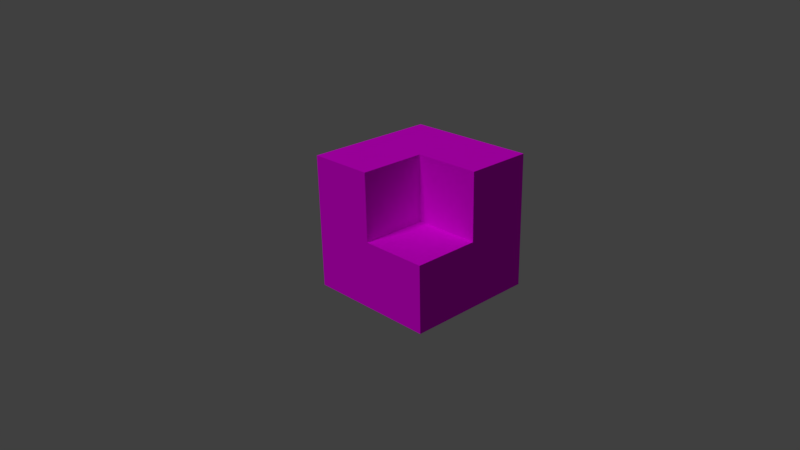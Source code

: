 # Source: stairs_inner_corner.blend  (saved by Blender 2.79.0; exported with 4.5.12 LTS)
import bpy
from mathutils import Matrix  # noqa: F401  (used for matrix-valued properties, if any)

bpy.ops.wm.read_factory_settings(use_empty=True)
scene = bpy.context.scene
scene.name = 'Scene'

# ---- collections
col_collection_1 = bpy.data.collections.new('Collection 1'); scene.collection.children.link(col_collection_1)

# ---- images (referenced by path relative to the original .blend; pixels are not part of the script)
import os
ASSET_DIR = os.environ.get("B2B_ASSET_DIR", "")  # directory of the original .blend (textures are referenced by path, not embedded)
HERE = os.path.dirname(os.path.abspath(__file__))  # packed textures are extracted next to this script under _unpacked/

def load_image(name, relpath, width, height, colorspace="sRGB"):
    """Load a texture the original file referenced (path relative to the .blend, or extracted next to this script)."""
    p = next((c for c in (os.path.join(HERE, relpath), os.path.join(ASSET_DIR, relpath)) if relpath and os.path.exists(c)), "")
    if p:
        img = bpy.data.images.load(p, check_existing=True)
        img.name = name
    else:  # same state as the original file: an image datablock whose file is absent (Cycles renders it pink)
        img = bpy.data.images.new(name, width, height)
        img.source = "FILE"
        img.filepath = "//" + (relpath or name)
    img.colorspace_settings.name = colorspace
    return img
img_terrain_texture_stairs_png = load_image('terrain_texture_stairs.png', 'terrain_texture_stairs.png', 1024, 1024, 'sRGB')

# ---- materials (node trees are filled in below, after node groups)
mat_material = bpy.data.materials.new('Material')
mat_material.alpha_threshold = 0.0
mat_material.roughness = 0.5
mat_material.line_color = (0.0, 0.0, 0.0, 1.0)

# ---- material node trees
mat_material.use_nodes = True; mat_material.node_tree.nodes.clear()
_N = mat_material.node_tree.nodes; _L = mat_material.node_tree.links
n0 = _N.new('ShaderNodeOutputMaterial'); n0.name = 'Material Output'; n0.location = (300, 300)
n1 = _N.new('ShaderNodeBsdfDiffuse'); n1.name = 'Diffuse BSDF'; n1.location = (10, 300)
n2 = _N.new('ShaderNodeTexImage'); n2.name = 'Image Texture'; n2.location = (-180, 300)
n2.width = 140
n2.image = img_terrain_texture_stairs_png
_L.new(n1.outputs[0], n0.inputs[0])
_L.new(n2.outputs[0], n1.inputs[0])
n0.is_active_output = True

# ---- world
world_world = bpy.data.worlds.new('World'); scene.world = world_world
world_world.color = (0.05088, 0.05088, 0.05088)
world_world.use_sun_shadow = False
world_world.sun_shadow_jitter_overblur = 0.0
world_world.cycles.sampling_method = 'MANUAL'

# ---- cameras
cam_camera = bpy.data.cameras.new('Camera')
cam_camera.clip_end = 100.0
cam_camera.lens = 35.0
cam_camera.sensor_width = 32.0
cam_camera.sensor_height = 18.0
cam_camera.ortho_scale = 7.314
cam_camera.dof.focus_distance = 0.0

# ---- lights
light_lamp = bpy.data.lights.new('Lamp', 'SUN')
light_lamp.transmission_factor = 0.0
light_lamp.cutoff_distance = 30.0
light_lamp.angle = 0.1993
light_lamp.energy = 1.0
light_lamp.shadow_buffer_clip_start = 1.001
light_lamp.shadow_soft_size = 0.1
light_lamp.shadow_cascade_max_distance = 1000.0

# ---- meshes
me_cube = bpy.data.meshes.new('Cube')
me_cube.from_pydata([(1.0, 1.0, -1.0), (1.0, -1.0, -1.0), (-1.0, -1.0, -1.0), (-1.0, 1.0, -1.0), (1.0, 1.0, -0.003827), (1.0, -5.364e-07, -0.003827), (2.384e-07, 1.0, -0.003827), (-1.49e-07, -1.788e-07, -0.003827), (1.0, -5.364e-07, 0.9962), (1.0, -1.0, 0.9962), (2.384e-07, 1.0, 0.9962), (-1.0, 1.0, 0.9962), (-1.0, -1.0, 0.9962), (-1.49e-07, -1.788e-07, 0.9962), (1.0, 1.0, -1.0), (1.0, 1.0, -1.0), (1.0, -1.0, -1.0), (1.0, -1.0, -1.0), (-1.0, 1.0, -1.0), (-1.0, 1.0, -1.0), (1.0, 1.0, -0.003827), (1.0, 1.0, -0.003827), (-1.0, -1.0, -1.0), (-1.0, -1.0, -1.0), (1.0, -5.364e-07, -0.003827), (1.0, -5.364e-07, -0.003827), (2.384e-07, 1.0, -0.003827), (2.384e-07, 1.0, -0.003827), (1.0, -5.364e-07, 0.9962), (1.0, -5.364e-07, 0.9962), (-1.49e-07, -1.788e-07, -0.003827), (-1.49e-07, -1.788e-07, -0.003827), (-1.49e-07, -1.788e-07, 0.9962), (-1.49e-07, -1.788e-07, 0.9962), (1.0, -1.0, 0.9962), (1.0, -1.0, 0.9962), (2.384e-07, 1.0, 0.9962), (2.384e-07, 1.0, 0.9962), (-1.0, 1.0, 0.9962), (-1.0, 1.0, 0.9962), (-1.0, -1.0, 0.9962), (-1.0, -1.0, 0.9962)], [], [(14, 16, 22, 18), (17, 15, 20, 24, 28, 34), (23, 41, 39, 19), (40, 2, 1, 35), (21, 26, 30, 25), (5, 31, 32, 29), (8, 33, 36, 38, 12, 9), (3, 11, 37, 27, 4, 0), (7, 6, 10, 13)])
_uv = me_cube.uv_layers.new(name='UVMap')
_uv.uv.foreach_set('vector', [0.9953, 0.9961, 0.9953, 0.0, 0.0, 5.96e-08, 5.96e-08, 0.9945, 0.001591, 0.0008368, 1.0, -0.0007134, 1.0, 0.4995, 0.4969, 0.4995, 0.5, 0.999, 0.001591, 0.999, 0.001591, 0.002387, 0.001591, 0.9959, 0.9969, 0.9975, 0.9969, 0.002387, 0.001632, 0.999, 0.001633, 0.0008368, 0.9969, -0.0007134, 1.0, 0.999, 0.4961, 0.9984, 0.003896, 0.9984, 0.002346, 0.5035, 0.4961, 0.5035, 0.9953, 0.5041, 0.5031, 0.5041, 0.5016, 0.9959, 0.9953, 0.9959, 0.9953, 0.4989, 0.4984, 0.4989, 0.5, 1.0, 0.001591, 0.9969, 0.001591, -0.0007133, 0.9953, -0.0007136, 0.001591, 0.0008368, 0.001591, 0.999, 0.5, 0.999, 0.4984, 0.4979, 0.9969, 0.4979, 0.9969, 0.0008368, 0.4984, 0.5041, 0.9953, 0.5041, 0.9953, 0.999, 0.5, 0.999])
me_cube.materials.append(mat_material)
me_cube.use_remesh_preserve_volume = False
me_cube.use_remesh_preserve_attributes = False
me_cube.use_mirror_vertex_groups = False
me_cube.update()

# ---- objects
ob_cube = bpy.data.objects.new('Cube', me_cube)
ob_lamp = bpy.data.objects.new('Lamp', light_lamp)
ob_camera = bpy.data.objects.new('Camera', cam_camera)

# ---- transforms, parenting, visibility, modifiers, constraints
ob_cube.location = (-0.0005852, -0.0001038, 0.003547)
ob_cube.lock_rotations_4d = False
ob_cube.empty_display_type = 'ARROWS'
ob_cube.lineart.crease_threshold = 0.0
ob_lamp.location = (-5.881, -27.51, 6.062)
ob_lamp.rotation_euler = (0.559, -0.2401, 1.875)
ob_lamp.lock_rotations_4d = False
ob_lamp.empty_display_type = 'ARROWS'
ob_lamp.color = (0.0, 0.0, 0.0, 0.0)
ob_lamp.lineart.crease_threshold = 0.0
ob_camera.location = (7.932, 8.135, 4.89)
ob_camera.rotation_euler = (7.444, 0.01919, 2.386)
ob_camera.lock_rotations_4d = False
ob_camera.empty_display_type = 'ARROWS'
ob_camera.color = (0.0, 0.0, 0.0, 0.0)
ob_camera.display_type = 'WIRE'
ob_camera.lineart.crease_threshold = 0.0

# ---- collection membership
col_collection_1.objects.link(ob_cube)
col_collection_1.objects.link(ob_lamp)
col_collection_1.objects.link(ob_camera)

# ---- scene / render settings (as saved in the file)
scene.camera = ob_camera
scene.frame_start = 1; scene.frame_end = 250; scene.frame_set(1)
scene.render.engine = 'CYCLES'
scene.render.resolution_percentage = 50
scene.render.dither_intensity = 0.0
scene.cycles.use_denoising = False
scene.cycles.samples = 128
scene.cycles.sampling_pattern = 'TABULATED_SOBOL'
scene.cycles.use_adaptive_sampling = False
scene.cycles.use_light_tree = False
scene.cycles.blur_glossy = 0.0
scene.cycles.sample_clamp_indirect = 0.0
scene.view_settings.view_transform = 'Standard'
bpy.context.view_layer.update()
